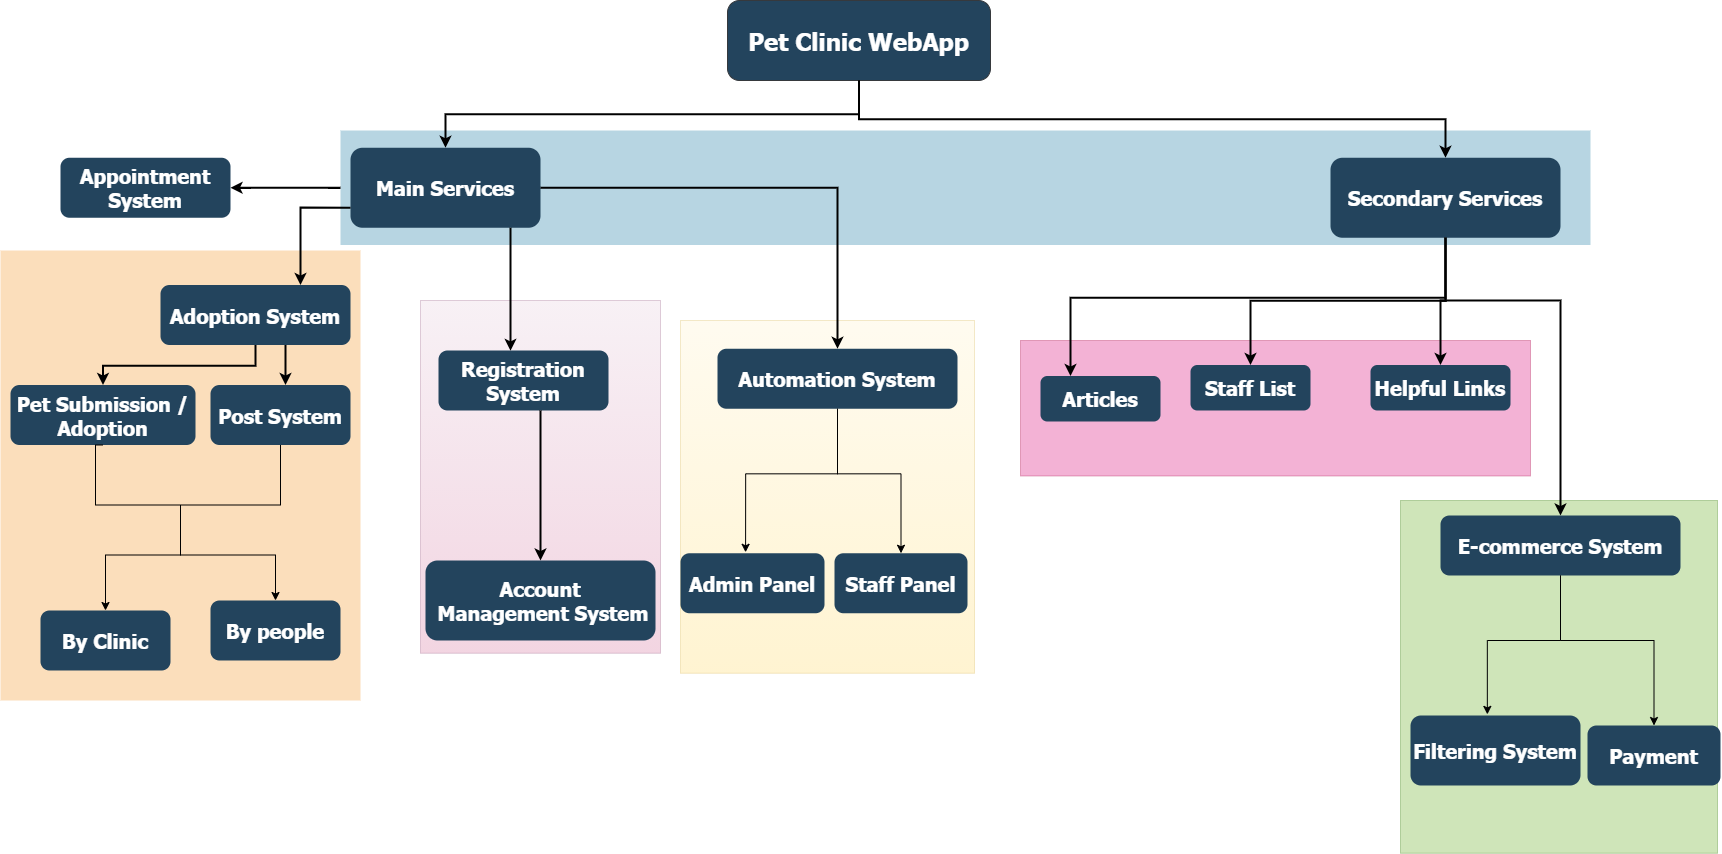

The diagram above was exported from draw.io. Its source (the exported page's mxGraphModel, read from the mxfile embedded in the PNG):
<mxGraphModel dx="1420" dy="823" grid="1" gridSize="10" guides="1" tooltips="1" connect="1" arrows="1" fold="1" page="1" pageScale="1.5" pageWidth="1169" pageHeight="827" background="none" math="0" shadow="0">
  <root>
    <mxCell id="0" />
    <mxCell id="1" parent="0" />
    <mxCell id="lZfq2vzDVOqsAy9hjOBo-128" value="" style="opacity=30;fillColor=#e6d0de;strokeColor=#996185;gradientColor=#d5739d;" parent="1" vertex="1">
      <mxGeometry x="420" y="320" width="240" height="352.75" as="geometry" />
    </mxCell>
    <mxCell id="122" value="" style="fillColor=#10739E;strokeColor=none;opacity=30;" parent="1" vertex="1">
      <mxGeometry x="340" y="150" width="1250" height="114.5" as="geometry" />
    </mxCell>
    <mxCell id="118" value="" style="fillColor=#F2931E;strokeColor=none;opacity=30;" parent="1" vertex="1">
      <mxGeometry y="270" width="360" height="450" as="geometry" />
    </mxCell>
    <mxCell id="109" value="" style="fillColor=#d80073;strokeColor=#A50040;opacity=30;fontColor=#ffffff;" parent="1" vertex="1">
      <mxGeometry x="1020" y="360" width="510" height="135.5" as="geometry" />
    </mxCell>
    <mxCell id="2" value="Pet Clinic WebApp" style="rounded=1;fontStyle=1;fontFamily=Tahoma;fontSize=24;fillColor=#23445D;strokeColor=#36393d;fontColor=#FFFFFF;" parent="1" vertex="1">
      <mxGeometry x="727" y="20" width="263" height="80" as="geometry" />
    </mxCell>
    <mxCell id="12" value="Secondary Services" style="rounded=1;fillColor=#23445D;gradientColor=none;strokeColor=none;fontColor=#FFFFFF;fontStyle=1;fontFamily=Tahoma;fontSize=20;" parent="1" vertex="1">
      <mxGeometry x="1330" y="177.25" width="230" height="80" as="geometry" />
    </mxCell>
    <mxCell id="13" value="Main Services" style="rounded=1;fillColor=#23445D;gradientColor=none;strokeColor=none;fontColor=#FFFFFF;fontStyle=1;fontFamily=Tahoma;fontSize=20;" parent="1" vertex="1">
      <mxGeometry x="350" y="167.25" width="190" height="80" as="geometry" />
    </mxCell>
    <mxCell id="14" value="Adoption System" style="rounded=1;fillColor=#23445D;gradientColor=none;strokeColor=none;fontColor=#FFFFFF;fontStyle=1;fontFamily=Tahoma;fontSize=20;" parent="1" vertex="1">
      <mxGeometry x="160" y="304.5" width="190" height="60" as="geometry" />
    </mxCell>
    <mxCell id="15" value="Pet Submission /&#10;Adoption" style="rounded=1;fillColor=#23445D;gradientColor=none;strokeColor=none;fontColor=#FFFFFF;fontStyle=1;fontFamily=Tahoma;fontSize=20;" parent="1" vertex="1">
      <mxGeometry x="10" y="404.5" width="185" height="60" as="geometry" />
    </mxCell>
    <mxCell id="16" value="Appointment &#10;System" style="rounded=1;fillColor=#23445D;gradientColor=none;strokeColor=none;fontColor=#FFFFFF;fontStyle=1;fontFamily=Tahoma;fontSize=20;" parent="1" vertex="1">
      <mxGeometry x="60" y="177.25" width="170" height="60" as="geometry" />
    </mxCell>
    <mxCell id="25" value="Articles" style="rounded=1;fillColor=#23445D;gradientColor=none;strokeColor=none;fontColor=#FFFFFF;fontStyle=1;fontFamily=Tahoma;fontSize=20;" parent="1" vertex="1">
      <mxGeometry x="1040" y="395.5" width="120" height="45.5" as="geometry" />
    </mxCell>
    <mxCell id="29" value="Staff List" style="rounded=1;fillColor=#23445D;gradientColor=none;strokeColor=none;fontColor=#FFFFFF;fontStyle=1;fontFamily=Tahoma;fontSize=20;" parent="1" vertex="1">
      <mxGeometry x="1190" y="384.5" width="120" height="45.5" as="geometry" />
    </mxCell>
    <mxCell id="59" value="" style="edgeStyle=elbowEdgeStyle;elbow=vertical;strokeWidth=2;rounded=0" parent="1" source="2" target="12" edge="1">
      <mxGeometry x="317" y="60" width="100" height="100" as="geometry">
        <mxPoint x="831.9999999999999" y="110" as="sourcePoint" />
        <mxPoint x="1436.9999999999998" y="180" as="targetPoint" />
      </mxGeometry>
    </mxCell>
    <mxCell id="61" value="" style="edgeStyle=elbowEdgeStyle;elbow=vertical;strokeWidth=2;rounded=0" parent="1" source="2" target="13" edge="1">
      <mxGeometry x="-53" y="-30" width="100" height="100" as="geometry">
        <mxPoint x="-53" y="70" as="sourcePoint" />
        <mxPoint x="47" y="-30" as="targetPoint" />
      </mxGeometry>
    </mxCell>
    <mxCell id="62" value="" style="edgeStyle=elbowEdgeStyle;elbow=vertical;strokeWidth=2;rounded=0;exitX=0;exitY=0.75;exitDx=0;exitDy=0;" parent="1" source="13" target="14" edge="1">
      <mxGeometry x="220" y="-30" width="100" height="100" as="geometry">
        <mxPoint x="220" y="70" as="sourcePoint" />
        <mxPoint x="320" y="-30" as="targetPoint" />
        <Array as="points">
          <mxPoint x="300" y="227" />
        </Array>
      </mxGeometry>
    </mxCell>
    <mxCell id="64" value="" style="edgeStyle=elbowEdgeStyle;elbow=horizontal;strokeWidth=2;rounded=0;exitX=0;exitY=0.5;exitDx=0;exitDy=0;entryX=1;entryY=0.5;entryDx=0;entryDy=0;" parent="1" source="122" target="16" edge="1">
      <mxGeometry x="220" y="-30" width="100" height="100" as="geometry">
        <mxPoint x="445" y="274.5" as="sourcePoint" />
        <mxPoint x="560" y="444.5" as="targetPoint" />
        <Array as="points">
          <mxPoint x="270" y="220" />
          <mxPoint x="490" y="424.5" />
        </Array>
      </mxGeometry>
    </mxCell>
    <mxCell id="100" value="" style="edgeStyle=elbowEdgeStyle;elbow=vertical;strokeWidth=2;rounded=0;entryX=0.25;entryY=0;entryDx=0;entryDy=0;" parent="1" source="12" target="25" edge="1">
      <mxGeometry x="760" y="-12.75" width="100" height="100" as="geometry">
        <mxPoint x="760" y="87.25" as="sourcePoint" />
        <mxPoint x="860" y="-12.75" as="targetPoint" />
        <Array as="points">
          <mxPoint x="1445" y="317.25" />
        </Array>
      </mxGeometry>
    </mxCell>
    <mxCell id="101" value="" style="edgeStyle=elbowEdgeStyle;elbow=vertical;strokeWidth=2;rounded=0" parent="1" source="12" target="29" edge="1">
      <mxGeometry x="760" y="-12.75" width="100" height="100" as="geometry">
        <mxPoint x="760" y="87.25" as="sourcePoint" />
        <mxPoint x="860" y="-12.75" as="targetPoint" />
      </mxGeometry>
    </mxCell>
    <mxCell id="107" value="" style="edgeStyle=elbowEdgeStyle;elbow=vertical;rounded=0;strokeWidth=2" parent="1" source="14" target="15" edge="1">
      <mxGeometry x="220" y="-30" width="100" height="100" as="geometry">
        <mxPoint x="220" y="70" as="sourcePoint" />
        <mxPoint x="320" y="-30" as="targetPoint" />
      </mxGeometry>
    </mxCell>
    <mxCell id="qrjzE3VxNJkXFVydVyQt-123" value="Post System" style="rounded=1;fillColor=#23445D;gradientColor=none;strokeColor=none;fontColor=#FFFFFF;fontStyle=1;fontFamily=Tahoma;fontSize=20;" parent="1" vertex="1">
      <mxGeometry x="210" y="404.5" width="140" height="60" as="geometry" />
    </mxCell>
    <mxCell id="qrjzE3VxNJkXFVydVyQt-124" value="" style="edgeStyle=elbowEdgeStyle;elbow=vertical;rounded=0;strokeWidth=2" parent="1" source="14" target="qrjzE3VxNJkXFVydVyQt-123" edge="1">
      <mxGeometry x="350" y="35.5" width="100" height="100" as="geometry">
        <mxPoint x="414.9999999999998" y="430" as="sourcePoint" />
        <mxPoint x="450" y="35.5" as="targetPoint" />
        <Array as="points">
          <mxPoint x="285" y="384.5" />
        </Array>
      </mxGeometry>
    </mxCell>
    <mxCell id="qrjzE3VxNJkXFVydVyQt-125" value="By Clinic" style="rounded=1;fillColor=#23445D;gradientColor=none;strokeColor=none;fontColor=#FFFFFF;fontStyle=1;fontFamily=Tahoma;fontSize=20;" parent="1" vertex="1">
      <mxGeometry x="40" y="630" width="130" height="60" as="geometry" />
    </mxCell>
    <mxCell id="qrjzE3VxNJkXFVydVyQt-127" value="By people" style="rounded=1;fillColor=#23445D;gradientColor=none;strokeColor=none;fontColor=#FFFFFF;fontStyle=1;fontFamily=Tahoma;fontSize=20;" parent="1" vertex="1">
      <mxGeometry x="210" y="620" width="130" height="60" as="geometry" />
    </mxCell>
    <mxCell id="qrjzE3VxNJkXFVydVyQt-133" value="" style="endArrow=none;html=1;rounded=0;edgeStyle=orthogonalEdgeStyle;entryX=0.5;entryY=1;entryDx=0;entryDy=0;exitX=0.5;exitY=1;exitDx=0;exitDy=0;" parent="1" source="qrjzE3VxNJkXFVydVyQt-123" target="15" edge="1">
      <mxGeometry width="50" height="50" relative="1" as="geometry">
        <mxPoint x="290" y="524.5" as="sourcePoint" />
        <mxPoint x="420" y="524.5" as="targetPoint" />
        <Array as="points">
          <mxPoint x="280" y="524.5" />
          <mxPoint x="95" y="524.5" />
        </Array>
      </mxGeometry>
    </mxCell>
    <mxCell id="qrjzE3VxNJkXFVydVyQt-134" value="" style="endArrow=classic;html=1;rounded=0;edgeStyle=orthogonalEdgeStyle;entryX=0.5;entryY=0;entryDx=0;entryDy=0;" parent="1" target="qrjzE3VxNJkXFVydVyQt-125" edge="1">
      <mxGeometry width="50" height="50" relative="1" as="geometry">
        <mxPoint x="180" y="524.5" as="sourcePoint" />
        <mxPoint x="410" y="524.5" as="targetPoint" />
        <Array as="points">
          <mxPoint x="180" y="574.5" />
          <mxPoint x="105" y="574.5" />
        </Array>
      </mxGeometry>
    </mxCell>
    <mxCell id="qrjzE3VxNJkXFVydVyQt-136" value="" style="endArrow=classic;html=1;rounded=0;edgeStyle=orthogonalEdgeStyle;entryX=0.5;entryY=0;entryDx=0;entryDy=0;" parent="1" target="qrjzE3VxNJkXFVydVyQt-127" edge="1">
      <mxGeometry width="50" height="50" relative="1" as="geometry">
        <mxPoint x="180" y="524.5" as="sourcePoint" />
        <mxPoint x="145" y="624.5" as="targetPoint" />
        <Array as="points">
          <mxPoint x="180" y="574.5" />
          <mxPoint x="275" y="574.5" />
        </Array>
      </mxGeometry>
    </mxCell>
    <mxCell id="7OdXMi_HWq80PMuzifr7-132" value="Registration&#10;System" style="rounded=1;fillColor=#23445D;gradientColor=none;strokeColor=none;fontColor=#FFFFFF;fontStyle=1;fontFamily=Tahoma;fontSize=20;" parent="1" vertex="1">
      <mxGeometry x="438" y="370" width="170" height="60" as="geometry" />
    </mxCell>
    <mxCell id="7OdXMi_HWq80PMuzifr7-134" value="" style="edgeStyle=elbowEdgeStyle;elbow=horizontal;strokeWidth=2;rounded=0;entryX=0.424;entryY=0.006;entryDx=0;entryDy=0;entryPerimeter=0;" parent="1" source="13" target="7OdXMi_HWq80PMuzifr7-132" edge="1">
      <mxGeometry x="552" y="-10.88" width="100" height="100" as="geometry">
        <mxPoint x="510" y="247" as="sourcePoint" />
        <mxPoint x="660" y="413.62" as="targetPoint" />
        <Array as="points">
          <mxPoint x="510" y="300" />
        </Array>
      </mxGeometry>
    </mxCell>
    <mxCell id="7OdXMi_HWq80PMuzifr7-149" value="Helpful Links" style="rounded=1;fillColor=#23445D;gradientColor=none;strokeColor=none;fontColor=#FFFFFF;fontStyle=1;fontFamily=Tahoma;fontSize=20;" parent="1" vertex="1">
      <mxGeometry x="1370" y="384.5" width="140" height="45.5" as="geometry" />
    </mxCell>
    <mxCell id="7OdXMi_HWq80PMuzifr7-150" value="" style="edgeStyle=elbowEdgeStyle;elbow=vertical;strokeWidth=2;rounded=0;exitX=0.5;exitY=1;exitDx=0;exitDy=0;" parent="1" source="12" target="7OdXMi_HWq80PMuzifr7-149" edge="1">
      <mxGeometry x="925" y="-12.75" width="100" height="100" as="geometry">
        <mxPoint x="1600" y="257.25" as="sourcePoint" />
        <mxPoint x="1025" y="-12.75" as="targetPoint" />
      </mxGeometry>
    </mxCell>
    <mxCell id="shO0BpIn3bTJwta7l-e4-124" value="Account&#10; Management System" style="rounded=1;fillColor=#23445D;gradientColor=none;strokeColor=none;fontColor=#FFFFFF;fontStyle=1;fontFamily=Tahoma;fontSize=20;" parent="1" vertex="1">
      <mxGeometry x="425" y="580" width="230" height="80" as="geometry" />
    </mxCell>
    <mxCell id="lZfq2vzDVOqsAy9hjOBo-123" value="" style="edgeStyle=elbowEdgeStyle;elbow=horizontal;strokeWidth=2;rounded=0;entryX=0.5;entryY=0;entryDx=0;entryDy=0;" parent="1" target="shO0BpIn3bTJwta7l-e4-124" edge="1">
      <mxGeometry x="367" y="351" width="100" height="100" as="geometry">
        <mxPoint x="540" y="430" as="sourcePoint" />
        <mxPoint x="470" y="620" as="targetPoint" />
        <Array as="points">
          <mxPoint x="540" y="500" />
          <mxPoint x="497" y="550" />
        </Array>
      </mxGeometry>
    </mxCell>
    <mxCell id="lZfq2vzDVOqsAy9hjOBo-132" value="" style="opacity=30;fillColor=#fff2cc;strokeColor=#d6b656;gradientColor=#ffd966;" parent="1" vertex="1">
      <mxGeometry x="680" y="340" width="294" height="352.75" as="geometry" />
    </mxCell>
    <mxCell id="lZfq2vzDVOqsAy9hjOBo-133" value="Automation System" style="rounded=1;fillColor=#23445D;gradientColor=none;strokeColor=none;fontColor=#FFFFFF;fontStyle=1;fontFamily=Tahoma;fontSize=20;" parent="1" vertex="1">
      <mxGeometry x="717" y="368.25" width="240" height="60" as="geometry" />
    </mxCell>
    <mxCell id="lZfq2vzDVOqsAy9hjOBo-134" value="" style="edgeStyle=elbowEdgeStyle;elbow=horizontal;strokeWidth=2;rounded=0;entryX=0.5;entryY=0;entryDx=0;entryDy=0;" parent="1" source="13" target="lZfq2vzDVOqsAy9hjOBo-133" edge="1">
      <mxGeometry x="1018" y="-9" width="100" height="100" as="geometry">
        <mxPoint x="450" y="270" as="sourcePoint" />
        <mxPoint x="1358" y="465.5" as="targetPoint" />
        <Array as="points">
          <mxPoint x="837" y="310" />
          <mxPoint x="1298" y="290" />
        </Array>
      </mxGeometry>
    </mxCell>
    <mxCell id="lZfq2vzDVOqsAy9hjOBo-135" value="Admin Panel" style="rounded=1;fillColor=#23445D;gradientColor=none;strokeColor=none;fontColor=#FFFFFF;fontStyle=1;fontFamily=Tahoma;fontSize=20;" parent="1" vertex="1">
      <mxGeometry x="680" y="572.75" width="144" height="60" as="geometry" />
    </mxCell>
    <mxCell id="lZfq2vzDVOqsAy9hjOBo-136" value="Staff Panel" style="rounded=1;fillColor=#23445D;gradientColor=none;strokeColor=none;fontColor=#FFFFFF;fontStyle=1;fontFamily=Tahoma;fontSize=20;" parent="1" vertex="1">
      <mxGeometry x="834" y="572.75" width="133" height="60" as="geometry" />
    </mxCell>
    <mxCell id="lZfq2vzDVOqsAy9hjOBo-137" value="" style="endArrow=classic;html=1;rounded=0;edgeStyle=orthogonalEdgeStyle;entryX=0.452;entryY=-0.016;entryDx=0;entryDy=0;entryPerimeter=0;exitX=0.5;exitY=1;exitDx=0;exitDy=0;" parent="1" source="lZfq2vzDVOqsAy9hjOBo-133" target="lZfq2vzDVOqsAy9hjOBo-135" edge="1">
      <mxGeometry width="50" height="50" relative="1" as="geometry">
        <mxPoint x="837" y="428.25" as="sourcePoint" />
        <mxPoint x="762" y="548.25" as="targetPoint" />
        <Array as="points">
          <mxPoint x="837" y="428.25" />
          <mxPoint x="837" y="493.25" />
          <mxPoint x="764" y="493.25" />
        </Array>
      </mxGeometry>
    </mxCell>
    <mxCell id="lZfq2vzDVOqsAy9hjOBo-138" value="" style="endArrow=classic;html=1;rounded=0;edgeStyle=orthogonalEdgeStyle;entryX=0.5;entryY=0;entryDx=0;entryDy=0;exitX=0.5;exitY=1;exitDx=0;exitDy=0;" parent="1" source="lZfq2vzDVOqsAy9hjOBo-133" target="lZfq2vzDVOqsAy9hjOBo-136" edge="1">
      <mxGeometry width="50" height="50" relative="1" as="geometry">
        <mxPoint x="837.0000000000002" y="442.75" as="sourcePoint" />
        <mxPoint x="932.0000000000002" y="538.25" as="targetPoint" />
        <Array as="points">
          <mxPoint x="837" y="428.25" />
          <mxPoint x="837" y="493.25" />
          <mxPoint x="931" y="493.25" />
        </Array>
      </mxGeometry>
    </mxCell>
    <mxCell id="myQsYc3L7Vj5bibpRfaA-122" value="" style="opacity=30;fillColor=#60a917;strokeColor=#2D7600;fontColor=#ffffff;" parent="1" vertex="1">
      <mxGeometry x="1400" y="520" width="317" height="352.75" as="geometry" />
    </mxCell>
    <mxCell id="myQsYc3L7Vj5bibpRfaA-123" value="E-commerce System" style="rounded=1;fillColor=#23445D;gradientColor=none;strokeColor=none;fontColor=#FFFFFF;fontStyle=1;fontFamily=Tahoma;fontSize=20;" parent="1" vertex="1">
      <mxGeometry x="1440" y="535" width="240" height="60" as="geometry" />
    </mxCell>
    <mxCell id="myQsYc3L7Vj5bibpRfaA-124" value="" style="edgeStyle=elbowEdgeStyle;elbow=horizontal;strokeWidth=2;rounded=0;entryX=0.5;entryY=0;entryDx=0;entryDy=0;" parent="1" target="myQsYc3L7Vj5bibpRfaA-123" edge="1">
      <mxGeometry x="1515" y="30.5" width="100" height="100" as="geometry">
        <mxPoint x="1440" y="320" as="sourcePoint" />
        <mxPoint x="1855" y="505" as="targetPoint" />
        <Array as="points">
          <mxPoint x="1560" y="420" />
          <mxPoint x="1795" y="329.5" />
        </Array>
      </mxGeometry>
    </mxCell>
    <mxCell id="myQsYc3L7Vj5bibpRfaA-125" value="Filtering System" style="rounded=1;fillColor=#23445D;gradientColor=none;strokeColor=none;fontColor=#FFFFFF;fontStyle=1;fontFamily=Tahoma;fontSize=20;" parent="1" vertex="1">
      <mxGeometry x="1410" y="735" width="170" height="70" as="geometry" />
    </mxCell>
    <mxCell id="myQsYc3L7Vj5bibpRfaA-126" value="Payment" style="rounded=1;fillColor=#23445D;gradientColor=none;strokeColor=none;fontColor=#FFFFFF;fontStyle=1;fontFamily=Tahoma;fontSize=20;" parent="1" vertex="1">
      <mxGeometry x="1587" y="745" width="133" height="60" as="geometry" />
    </mxCell>
    <mxCell id="myQsYc3L7Vj5bibpRfaA-127" value="" style="endArrow=classic;html=1;rounded=0;edgeStyle=orthogonalEdgeStyle;entryX=0.452;entryY=-0.016;entryDx=0;entryDy=0;entryPerimeter=0;exitX=0.5;exitY=1;exitDx=0;exitDy=0;" parent="1" source="myQsYc3L7Vj5bibpRfaA-123" target="myQsYc3L7Vj5bibpRfaA-125" edge="1">
      <mxGeometry width="50" height="50" relative="1" as="geometry">
        <mxPoint x="1560" y="595" as="sourcePoint" />
        <mxPoint x="1485" y="715" as="targetPoint" />
        <Array as="points">
          <mxPoint x="1560" y="595" />
          <mxPoint x="1560" y="660" />
          <mxPoint x="1487" y="660" />
        </Array>
      </mxGeometry>
    </mxCell>
    <mxCell id="myQsYc3L7Vj5bibpRfaA-128" value="" style="endArrow=classic;html=1;rounded=0;edgeStyle=orthogonalEdgeStyle;entryX=0.5;entryY=0;entryDx=0;entryDy=0;exitX=0.5;exitY=1;exitDx=0;exitDy=0;" parent="1" source="myQsYc3L7Vj5bibpRfaA-123" target="myQsYc3L7Vj5bibpRfaA-126" edge="1">
      <mxGeometry width="50" height="50" relative="1" as="geometry">
        <mxPoint x="1560.0000000000002" y="609.5" as="sourcePoint" />
        <mxPoint x="1655" y="705" as="targetPoint" />
        <Array as="points">
          <mxPoint x="1560" y="595" />
          <mxPoint x="1560" y="660" />
          <mxPoint x="1654" y="660" />
        </Array>
      </mxGeometry>
    </mxCell>
  </root>
</mxGraphModel>